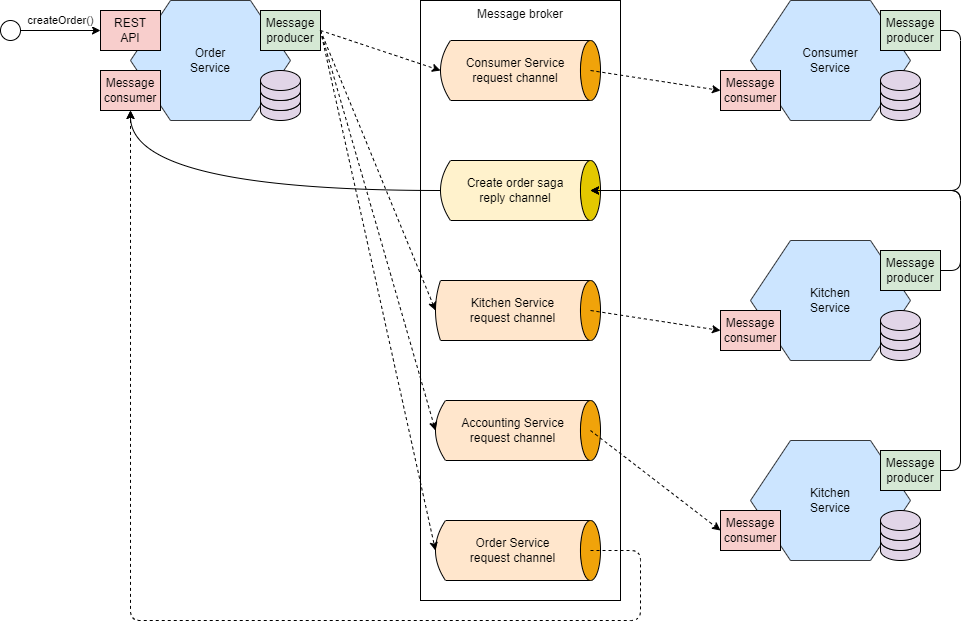

The diagram above was exported from draw.io. Its source (the exported page's mxGraphModel, read from the mxfile embedded in the PNG):
<mxGraphModel dx="1412" dy="916" grid="1" gridSize="10" guides="1" tooltips="1" connect="1" arrows="1" fold="1" page="1" pageScale="1" pageWidth="827" pageHeight="1169" math="0" shadow="0">
  <root>
    <mxCell id="0" />
    <mxCell id="1" parent="0" />
    <mxCell id="2" value="Order&#10;Service" style="shape=hexagon;perimeter=hexagonPerimeter2;whiteSpace=wrap;html=1;fixedSize=1;size=40;fillColor=#cce5ff;strokeColor=#36393d;fontStyle=0" vertex="1" parent="1">
      <mxGeometry x="150" y="40" width="160" height="120" as="geometry" />
    </mxCell>
    <mxCell id="11" value="" style="shape=cylinder3;whiteSpace=wrap;html=1;boundedLbl=1;backgroundOutline=1;size=9.999999999999982;fillColor=#e1d5e7;strokeColor=#000000;" vertex="1" parent="1">
      <mxGeometry x="280" y="130" width="40" height="30" as="geometry" />
    </mxCell>
    <mxCell id="12" value="" style="shape=cylinder3;whiteSpace=wrap;html=1;boundedLbl=1;backgroundOutline=1;size=9.999999999999982;fillColor=#e1d5e7;strokeColor=#000000;" vertex="1" parent="1">
      <mxGeometry x="280" y="120" width="40" height="30" as="geometry" />
    </mxCell>
    <mxCell id="13" value="" style="shape=cylinder3;whiteSpace=wrap;html=1;boundedLbl=1;backgroundOutline=1;size=9.999999999999982;fillColor=#e1d5e7;strokeColor=#000000;" vertex="1" parent="1">
      <mxGeometry x="280" y="110" width="40" height="30" as="geometry" />
    </mxCell>
    <mxCell id="14" value="Message&#10;consumer" style="rounded=0;fillColor=#f8cecc;strokeColor=#000000;textShadow=0;whiteSpace=wrap;html=1;" vertex="1" parent="1">
      <mxGeometry x="120" y="110" width="60" height="40" as="geometry" />
    </mxCell>
    <mxCell id="15" value="Message&#10;producer" style="rounded=0;whiteSpace=wrap;html=1;fillColor=#d5e8d4;strokeColor=#000000;" vertex="1" parent="1">
      <mxGeometry x="280" y="50" width="60" height="40" as="geometry" />
    </mxCell>
    <mxCell id="16" value="REST&#10;API" style="rounded=0;fillColor=#f8cecc;strokeColor=#000000;textShadow=0;whiteSpace=wrap;html=1;" vertex="1" parent="1">
      <mxGeometry x="120" y="50" width="60" height="40" as="geometry" />
    </mxCell>
    <mxCell id="17" value="Message broker" style="rounded=0;whiteSpace=wrap;html=1;verticalAlign=top;" vertex="1" parent="1">
      <mxGeometry x="440" y="40" width="200" height="600" as="geometry" />
    </mxCell>
    <mxCell id="19" value="Consumer Service&#10;request channel" style="shape=dataStorage;whiteSpace=wrap;html=1;fixedSize=1;size=10;fillColor=#ffe6cc;strokeColor=#000000;" vertex="1" parent="1">
      <mxGeometry x="460" y="80" width="150" height="60" as="geometry" />
    </mxCell>
    <mxCell id="20" value="" style="ellipse;whiteSpace=wrap;html=1;fillColor=#f0a30a;fontColor=#000000;strokeColor=#000000;" vertex="1" parent="1">
      <mxGeometry x="600" y="80" width="20" height="60" as="geometry" />
    </mxCell>
    <mxCell id="32" style="edgeStyle=orthogonalEdgeStyle;html=1;elbow=vertical;curved=1;" edge="1" parent="1" source="21" target="14">
      <mxGeometry relative="1" as="geometry" />
    </mxCell>
    <mxCell id="21" value="Create order saga&lt;br&gt;reply channel" style="shape=dataStorage;whiteSpace=wrap;html=1;fixedSize=1;size=10;fillColor=#fff2cc;strokeColor=#000000;" vertex="1" parent="1">
      <mxGeometry x="460" y="200" width="150" height="60" as="geometry" />
    </mxCell>
    <mxCell id="22" value="" style="ellipse;whiteSpace=wrap;html=1;fillColor=#e3c800;fontColor=#000000;strokeColor=#000000;" vertex="1" parent="1">
      <mxGeometry x="600" y="200" width="20" height="60" as="geometry" />
    </mxCell>
    <mxCell id="23" value="Kitchen Service&#10;request channel" style="shape=dataStorage;whiteSpace=wrap;html=1;fixedSize=1;size=5;fillColor=#ffe6cc;strokeColor=#000000;" vertex="1" parent="1">
      <mxGeometry x="455" y="320" width="155" height="60" as="geometry" />
    </mxCell>
    <mxCell id="24" value="" style="ellipse;whiteSpace=wrap;html=1;fillColor=#f0a30a;fontColor=#000000;strokeColor=#000000;" vertex="1" parent="1">
      <mxGeometry x="600" y="320" width="20" height="60" as="geometry" />
    </mxCell>
    <mxCell id="25" value="Accounting Service&lt;br&gt;request channel" style="shape=dataStorage;whiteSpace=wrap;html=1;fixedSize=1;size=10;fillColor=#ffe6cc;strokeColor=#000000;" vertex="1" parent="1">
      <mxGeometry x="455" y="440" width="155" height="60" as="geometry" />
    </mxCell>
    <mxCell id="26" value="" style="ellipse;whiteSpace=wrap;html=1;fillColor=#f0a30a;fontColor=#000000;strokeColor=#000000;" vertex="1" parent="1">
      <mxGeometry x="600" y="440" width="20" height="60" as="geometry" />
    </mxCell>
    <mxCell id="27" value="Order Service&lt;br&gt;request channel" style="shape=dataStorage;whiteSpace=wrap;html=1;fixedSize=1;size=10;fillColor=#ffe6cc;strokeColor=#000000;" vertex="1" parent="1">
      <mxGeometry x="455" y="560" width="155" height="60" as="geometry" />
    </mxCell>
    <mxCell id="28" value="" style="ellipse;whiteSpace=wrap;html=1;fillColor=#f0a30a;fontColor=#000000;strokeColor=#000000;" vertex="1" parent="1">
      <mxGeometry x="600" y="560" width="20" height="60" as="geometry" />
    </mxCell>
    <mxCell id="30" value="createOrder()" style="edgeStyle=none;html=1;endArrow=classic;endFill=1;" edge="1" parent="1" source="29" target="16">
      <mxGeometry y="10" relative="1" as="geometry">
        <mxPoint as="offset" />
      </mxGeometry>
    </mxCell>
    <mxCell id="29" value="" style="ellipse;whiteSpace=wrap;html=1;aspect=fixed;" vertex="1" parent="1">
      <mxGeometry x="20" y="60" width="20" height="20" as="geometry" />
    </mxCell>
    <mxCell id="31" style="edgeStyle=none;html=1;dashed=1;entryX=0;entryY=0.5;entryDx=0;entryDy=0;exitX=1;exitY=0.5;exitDx=0;exitDy=0;" edge="1" parent="1" source="15" target="19">
      <mxGeometry relative="1" as="geometry" />
    </mxCell>
    <mxCell id="33" value="Consumer&lt;br&gt;Service" style="shape=hexagon;perimeter=hexagonPerimeter2;whiteSpace=wrap;html=1;fixedSize=1;size=40;fillColor=#cce5ff;strokeColor=#36393d;fontStyle=0" vertex="1" parent="1">
      <mxGeometry x="770" y="40" width="160" height="120" as="geometry" />
    </mxCell>
    <mxCell id="34" value="" style="shape=cylinder3;whiteSpace=wrap;html=1;boundedLbl=1;backgroundOutline=1;size=9.999999999999982;fillColor=#e1d5e7;strokeColor=#000000;" vertex="1" parent="1">
      <mxGeometry x="900" y="130" width="40" height="30" as="geometry" />
    </mxCell>
    <mxCell id="35" value="" style="shape=cylinder3;whiteSpace=wrap;html=1;boundedLbl=1;backgroundOutline=1;size=9.999999999999982;fillColor=#e1d5e7;strokeColor=#000000;" vertex="1" parent="1">
      <mxGeometry x="900" y="120" width="40" height="30" as="geometry" />
    </mxCell>
    <mxCell id="36" value="" style="shape=cylinder3;whiteSpace=wrap;html=1;boundedLbl=1;backgroundOutline=1;size=9.999999999999982;fillColor=#e1d5e7;strokeColor=#000000;" vertex="1" parent="1">
      <mxGeometry x="900" y="110" width="40" height="30" as="geometry" />
    </mxCell>
    <mxCell id="37" value="Message&#10;consumer" style="rounded=0;fillColor=#f8cecc;strokeColor=#000000;textShadow=0;whiteSpace=wrap;html=1;" vertex="1" parent="1">
      <mxGeometry x="740" y="110" width="60" height="40" as="geometry" />
    </mxCell>
    <mxCell id="41" style="edgeStyle=orthogonalEdgeStyle;html=1;entryX=1;entryY=0.5;entryDx=0;entryDy=0;" edge="1" parent="1" source="38" target="21">
      <mxGeometry relative="1" as="geometry">
        <mxPoint x="670" y="240" as="targetPoint" />
        <Array as="points">
          <mxPoint x="980" y="70" />
          <mxPoint x="980" y="230" />
        </Array>
      </mxGeometry>
    </mxCell>
    <mxCell id="38" value="Message&#10;producer" style="rounded=0;whiteSpace=wrap;html=1;fillColor=#d5e8d4;strokeColor=#000000;" vertex="1" parent="1">
      <mxGeometry x="900" y="50" width="60" height="40" as="geometry" />
    </mxCell>
    <mxCell id="40" style="edgeStyle=none;html=1;dashed=1;exitX=1;exitY=0.5;exitDx=0;exitDy=0;entryX=0;entryY=0.5;entryDx=0;entryDy=0;" edge="1" parent="1" source="19" target="37">
      <mxGeometry relative="1" as="geometry" />
    </mxCell>
    <mxCell id="42" style="edgeStyle=none;html=1;dashed=1;exitX=1;exitY=0.5;exitDx=0;exitDy=0;entryX=0;entryY=0.5;entryDx=0;entryDy=0;" edge="1" parent="1" source="15" target="23">
      <mxGeometry relative="1" as="geometry" />
    </mxCell>
    <mxCell id="43" style="edgeStyle=none;html=1;exitX=1;exitY=0.5;exitDx=0;exitDy=0;entryX=0;entryY=0.5;entryDx=0;entryDy=0;dashed=1;" edge="1" parent="1" source="15" target="25">
      <mxGeometry relative="1" as="geometry" />
    </mxCell>
    <mxCell id="44" value="Kitchen&lt;br&gt;Service" style="shape=hexagon;perimeter=hexagonPerimeter2;whiteSpace=wrap;html=1;fixedSize=1;size=40;fillColor=#cce5ff;strokeColor=#36393d;fontStyle=0" vertex="1" parent="1">
      <mxGeometry x="770" y="280" width="160" height="120" as="geometry" />
    </mxCell>
    <mxCell id="45" value="" style="shape=cylinder3;whiteSpace=wrap;html=1;boundedLbl=1;backgroundOutline=1;size=9.999999999999982;fillColor=#e1d5e7;strokeColor=#000000;" vertex="1" parent="1">
      <mxGeometry x="900" y="370" width="40" height="30" as="geometry" />
    </mxCell>
    <mxCell id="46" value="" style="shape=cylinder3;whiteSpace=wrap;html=1;boundedLbl=1;backgroundOutline=1;size=9.999999999999982;fillColor=#e1d5e7;strokeColor=#000000;" vertex="1" parent="1">
      <mxGeometry x="900" y="360" width="40" height="30" as="geometry" />
    </mxCell>
    <mxCell id="47" value="" style="shape=cylinder3;whiteSpace=wrap;html=1;boundedLbl=1;backgroundOutline=1;size=9.999999999999982;fillColor=#e1d5e7;strokeColor=#000000;" vertex="1" parent="1">
      <mxGeometry x="900" y="350" width="40" height="30" as="geometry" />
    </mxCell>
    <mxCell id="48" value="Message&#10;consumer" style="rounded=0;fillColor=#f8cecc;strokeColor=#000000;textShadow=0;whiteSpace=wrap;html=1;" vertex="1" parent="1">
      <mxGeometry x="740" y="350" width="60" height="40" as="geometry" />
    </mxCell>
    <mxCell id="58" style="edgeStyle=orthogonalEdgeStyle;html=1;entryX=1;entryY=0.5;entryDx=0;entryDy=0;" edge="1" parent="1" source="49" target="21">
      <mxGeometry relative="1" as="geometry">
        <mxPoint x="740" y="249.9999999999999" as="targetPoint" />
        <Array as="points">
          <mxPoint x="980" y="310" />
          <mxPoint x="980" y="230" />
        </Array>
      </mxGeometry>
    </mxCell>
    <mxCell id="49" value="Message&#10;producer" style="rounded=0;whiteSpace=wrap;html=1;fillColor=#d5e8d4;strokeColor=#000000;" vertex="1" parent="1">
      <mxGeometry x="900" y="290" width="60" height="40" as="geometry" />
    </mxCell>
    <mxCell id="50" style="edgeStyle=none;html=1;exitX=1;exitY=0.5;exitDx=0;exitDy=0;dashed=1;entryX=0;entryY=0.5;entryDx=0;entryDy=0;" edge="1" parent="1" source="23" target="48">
      <mxGeometry relative="1" as="geometry" />
    </mxCell>
    <mxCell id="51" value="Kitchen&lt;br&gt;Service" style="shape=hexagon;perimeter=hexagonPerimeter2;whiteSpace=wrap;html=1;fixedSize=1;size=40;fillColor=#cce5ff;strokeColor=#36393d;fontStyle=0" vertex="1" parent="1">
      <mxGeometry x="770" y="480" width="160" height="120" as="geometry" />
    </mxCell>
    <mxCell id="52" value="" style="shape=cylinder3;whiteSpace=wrap;html=1;boundedLbl=1;backgroundOutline=1;size=9.999999999999982;fillColor=#e1d5e7;strokeColor=#000000;" vertex="1" parent="1">
      <mxGeometry x="900" y="570" width="40" height="30" as="geometry" />
    </mxCell>
    <mxCell id="53" value="" style="shape=cylinder3;whiteSpace=wrap;html=1;boundedLbl=1;backgroundOutline=1;size=9.999999999999982;fillColor=#e1d5e7;strokeColor=#000000;" vertex="1" parent="1">
      <mxGeometry x="900" y="560" width="40" height="30" as="geometry" />
    </mxCell>
    <mxCell id="54" value="" style="shape=cylinder3;whiteSpace=wrap;html=1;boundedLbl=1;backgroundOutline=1;size=9.999999999999982;fillColor=#e1d5e7;strokeColor=#000000;" vertex="1" parent="1">
      <mxGeometry x="900" y="550" width="40" height="30" as="geometry" />
    </mxCell>
    <mxCell id="55" value="Message&#10;consumer" style="rounded=0;fillColor=#f8cecc;strokeColor=#000000;textShadow=0;whiteSpace=wrap;html=1;" vertex="1" parent="1">
      <mxGeometry x="740" y="550" width="60" height="40" as="geometry" />
    </mxCell>
    <mxCell id="59" style="edgeStyle=orthogonalEdgeStyle;html=1;entryX=1;entryY=0.5;entryDx=0;entryDy=0;" edge="1" parent="1" source="56" target="21">
      <mxGeometry relative="1" as="geometry">
        <Array as="points">
          <mxPoint x="980" y="510" />
          <mxPoint x="980" y="230" />
        </Array>
      </mxGeometry>
    </mxCell>
    <mxCell id="56" value="Message&#10;producer" style="rounded=0;whiteSpace=wrap;html=1;fillColor=#d5e8d4;strokeColor=#000000;" vertex="1" parent="1">
      <mxGeometry x="900" y="490" width="60" height="40" as="geometry" />
    </mxCell>
    <mxCell id="57" style="edgeStyle=none;html=1;exitX=1;exitY=0.5;exitDx=0;exitDy=0;entryX=0;entryY=0.5;entryDx=0;entryDy=0;dashed=1;" edge="1" parent="1" source="25" target="55">
      <mxGeometry relative="1" as="geometry" />
    </mxCell>
    <mxCell id="60" style="edgeStyle=none;html=1;entryX=0;entryY=0.5;entryDx=0;entryDy=0;exitX=1;exitY=0.5;exitDx=0;exitDy=0;dashed=1;" edge="1" parent="1" source="15" target="27">
      <mxGeometry relative="1" as="geometry" />
    </mxCell>
    <mxCell id="61" style="edgeStyle=orthogonalEdgeStyle;html=1;entryX=0.5;entryY=1;entryDx=0;entryDy=0;exitX=1;exitY=0.5;exitDx=0;exitDy=0;dashed=1;" edge="1" parent="1" source="27" target="14">
      <mxGeometry relative="1" as="geometry">
        <Array as="points">
          <mxPoint x="660" y="590" />
          <mxPoint x="660" y="660" />
          <mxPoint x="150" y="660" />
        </Array>
      </mxGeometry>
    </mxCell>
  </root>
</mxGraphModel>